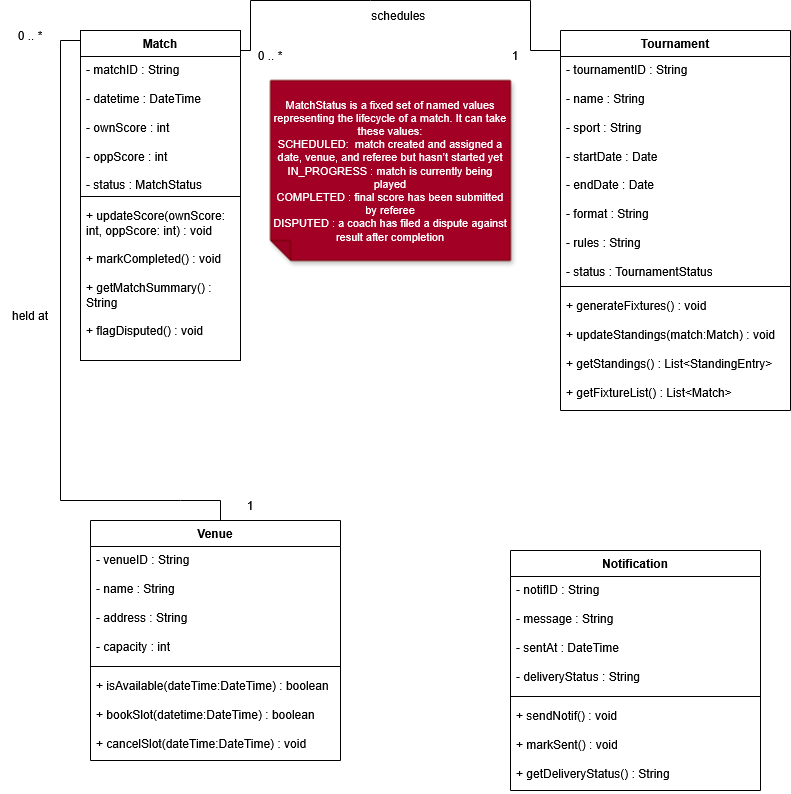

The diagram above was exported from draw.io. Its source (the exported page's mxGraphModel, read from the mxfile embedded in the PNG):
<mxGraphModel dx="2119" dy="818" grid="1" gridSize="10" guides="1" tooltips="1" connect="1" arrows="1" fold="1" page="1" pageScale="1" pageWidth="850" pageHeight="1100" math="0" shadow="0">
  <root>
    <mxCell id="0" />
    <mxCell id="1" parent="0" />
    <mxCell id="XxMZZjN327Rz33SaiZDN-8" parent="1" style="swimlane;fontStyle=1;align=center;verticalAlign=top;childLayout=stackLayout;horizontal=1;startSize=26;horizontalStack=0;resizeParent=1;resizeParentMax=0;resizeLast=0;collapsible=1;marginBottom=0;whiteSpace=wrap;html=1;" value="Match" vertex="1">
      <mxGeometry height="330" width="160" x="40" y="40" as="geometry" />
    </mxCell>
    <mxCell id="XxMZZjN327Rz33SaiZDN-9" parent="XxMZZjN327Rz33SaiZDN-8" style="text;strokeColor=none;fillColor=none;align=left;verticalAlign=top;spacingLeft=4;spacingRight=4;overflow=hidden;rotatable=0;points=[[0,0.5],[1,0.5]];portConstraint=eastwest;whiteSpace=wrap;html=1;" value="- matchID : String&lt;div&gt;&lt;br&gt;&lt;/div&gt;&lt;div&gt;- datetime : DateTime&lt;/div&gt;&lt;div&gt;&lt;br&gt;&lt;/div&gt;&lt;div&gt;- ownScore : int&lt;/div&gt;&lt;div&gt;&lt;br&gt;&lt;/div&gt;&lt;div&gt;- oppScore : int&lt;/div&gt;&lt;div&gt;&lt;br&gt;&lt;/div&gt;&lt;div&gt;- status : MatchStatus&amp;nbsp;&lt;/div&gt;" vertex="1">
      <mxGeometry height="134" width="160" y="26" as="geometry" />
    </mxCell>
    <mxCell id="XxMZZjN327Rz33SaiZDN-10" parent="XxMZZjN327Rz33SaiZDN-8" style="line;strokeWidth=1;fillColor=none;align=left;verticalAlign=middle;spacingTop=-1;spacingLeft=3;spacingRight=3;rotatable=0;labelPosition=right;points=[];portConstraint=eastwest;strokeColor=inherit;" value="" vertex="1">
      <mxGeometry height="12" width="160" y="160" as="geometry" />
    </mxCell>
    <mxCell id="XxMZZjN327Rz33SaiZDN-11" parent="XxMZZjN327Rz33SaiZDN-8" style="text;strokeColor=none;fillColor=none;align=left;verticalAlign=top;spacingLeft=4;spacingRight=4;overflow=hidden;rotatable=0;points=[[0,0.5],[1,0.5]];portConstraint=eastwest;whiteSpace=wrap;html=1;" value="+ updateScore(ownScore: int, oppScore: int) : void&lt;div&gt;&lt;br&gt;&lt;/div&gt;&lt;div&gt;+&amp;nbsp;&lt;span style=&quot;white-space: normal;&quot;&gt;&lt;span style=&quot;background-color: transparent;&quot;&gt;markCompleted() : void&lt;/span&gt;&lt;/span&gt;&lt;/div&gt;&lt;div&gt;&lt;span style=&quot;white-space: normal;&quot;&gt;&lt;span style=&quot;background-color: transparent;&quot;&gt;&lt;br&gt;&lt;/span&gt;&lt;/span&gt;&lt;/div&gt;&lt;div&gt;&lt;span style=&quot;white-space: normal;&quot;&gt;&lt;span style=&quot;background-color: transparent;&quot;&gt;+&amp;nbsp;&lt;/span&gt;&lt;/span&gt;&lt;span style=&quot;background-color: transparent;&quot;&gt;getMatchSummary() : String&lt;/span&gt;&lt;/div&gt;&lt;div&gt;&lt;span style=&quot;background-color: transparent;&quot;&gt;&lt;br&gt;&lt;/span&gt;&lt;/div&gt;&lt;div&gt;&lt;span style=&quot;background-color: transparent;&quot;&gt;+&amp;nbsp;&lt;/span&gt;&lt;span style=&quot;background-color: transparent;&quot;&gt;flagDisputed() :&amp;nbsp;&lt;/span&gt;&lt;span style=&quot;background-color: transparent;&quot;&gt;void&lt;/span&gt;&lt;/div&gt;" vertex="1">
      <mxGeometry height="158" width="160" y="172" as="geometry" />
    </mxCell>
    <mxCell id="XxMZZjN327Rz33SaiZDN-13" parent="1" style="shape=note;whiteSpace=wrap;html=1;backgroundOutline=1;autosizeText=1;darkOpacity=0.05;fillColor=#a20025;strokeColor=#6F0000;fillStyle=solid;fontSize=11;direction=west;gradientDirection=north;shadow=1;size=20;pointerEvents=1;fontColor=#ffffff;" value="MatchStatus is a fixed set of named values representing the lifecycle of a match. It can take these values:&lt;br&gt;&lt;div&gt;SCHEDULED:&amp;nbsp; match created and assigned a date, venue, and referee but hasn’t started yet&lt;/div&gt;&lt;div&gt;IN_PROGRESS : match is currently being played&lt;/div&gt;&lt;div&gt;COMPLETED : final score has been submitted by referee&lt;/div&gt;&lt;div&gt;DISPUTED : a coach has filed a dispute against result after completion&lt;/div&gt;" vertex="1">
      <mxGeometry height="180" width="240" x="230" y="90" as="geometry" />
    </mxCell>
    <mxCell id="XxMZZjN327Rz33SaiZDN-14" parent="1" style="swimlane;fontStyle=1;align=center;verticalAlign=top;childLayout=stackLayout;horizontal=1;startSize=26;horizontalStack=0;resizeParent=1;resizeParentMax=0;resizeLast=0;collapsible=1;marginBottom=0;whiteSpace=wrap;html=1;" value="Tournament" vertex="1">
      <mxGeometry height="380" width="230" x="520" y="40" as="geometry" />
    </mxCell>
    <mxCell id="XxMZZjN327Rz33SaiZDN-15" parent="XxMZZjN327Rz33SaiZDN-14" style="text;strokeColor=none;fillColor=none;align=left;verticalAlign=top;spacingLeft=4;spacingRight=4;overflow=hidden;rotatable=0;points=[[0,0.5],[1,0.5]];portConstraint=eastwest;whiteSpace=wrap;html=1;" value="- tournamentID : String&lt;div&gt;&lt;br&gt;&lt;/div&gt;&lt;div&gt;- name : String&lt;/div&gt;&lt;div&gt;&lt;br&gt;&lt;/div&gt;&lt;div&gt;- sport : String&lt;/div&gt;&lt;div&gt;&lt;br&gt;&lt;/div&gt;&lt;div&gt;- startDate : Date&lt;/div&gt;&lt;div&gt;&lt;br&gt;&lt;/div&gt;&lt;div&gt;- endDate : Date&lt;/div&gt;&lt;div&gt;&lt;br&gt;&lt;/div&gt;&lt;div&gt;- format : String&lt;/div&gt;&lt;div&gt;&lt;br&gt;&lt;/div&gt;&lt;div&gt;- rules : String&lt;/div&gt;&lt;div&gt;&lt;br&gt;&lt;/div&gt;&lt;div&gt;- status : TournamentStatus&amp;nbsp;&lt;/div&gt;" vertex="1">
      <mxGeometry height="224" width="230" y="26" as="geometry" />
    </mxCell>
    <mxCell id="XxMZZjN327Rz33SaiZDN-16" parent="XxMZZjN327Rz33SaiZDN-14" style="line;strokeWidth=1;fillColor=none;align=left;verticalAlign=middle;spacingTop=-1;spacingLeft=3;spacingRight=3;rotatable=0;labelPosition=right;points=[];portConstraint=eastwest;strokeColor=inherit;" value="" vertex="1">
      <mxGeometry height="12" width="230" y="250" as="geometry" />
    </mxCell>
    <mxCell id="XxMZZjN327Rz33SaiZDN-17" parent="XxMZZjN327Rz33SaiZDN-14" style="text;strokeColor=none;fillColor=none;align=left;verticalAlign=top;spacingLeft=4;spacingRight=4;overflow=hidden;rotatable=0;points=[[0,0.5],[1,0.5]];portConstraint=eastwest;whiteSpace=wrap;html=1;" value="+ generateFixtures() : void&lt;div&gt;&lt;br&gt;&lt;/div&gt;&lt;div&gt;+ updateStandings(match:Match) : void&lt;/div&gt;&lt;div&gt;&lt;br&gt;&lt;/div&gt;&lt;div&gt;+ getStandings() : List&amp;lt;StandingEntry&amp;gt;&lt;/div&gt;&lt;div&gt;&lt;br&gt;&lt;/div&gt;&lt;div&gt;+ getFixtureList() : List&amp;lt;Match&amp;gt;&lt;/div&gt;" vertex="1">
      <mxGeometry height="118" width="230" y="262" as="geometry" />
    </mxCell>
    <mxCell id="XxMZZjN327Rz33SaiZDN-18" parent="1" style="swimlane;fontStyle=1;align=center;verticalAlign=top;childLayout=stackLayout;horizontal=1;startSize=26;horizontalStack=0;resizeParent=1;resizeParentMax=0;resizeLast=0;collapsible=1;marginBottom=0;whiteSpace=wrap;html=1;" value="Venue" vertex="1">
      <mxGeometry height="240" width="250" x="50" y="530" as="geometry" />
    </mxCell>
    <mxCell id="XxMZZjN327Rz33SaiZDN-19" parent="XxMZZjN327Rz33SaiZDN-18" style="text;strokeColor=none;fillColor=none;align=left;verticalAlign=top;spacingLeft=4;spacingRight=4;overflow=hidden;rotatable=0;points=[[0,0.5],[1,0.5]];portConstraint=eastwest;whiteSpace=wrap;html=1;" value="- venueID : String&lt;div&gt;&lt;br&gt;&lt;/div&gt;&lt;div&gt;- name : String&lt;/div&gt;&lt;div&gt;&lt;br&gt;&lt;/div&gt;&lt;div&gt;- address : String&lt;/div&gt;&lt;div&gt;&lt;br&gt;&lt;/div&gt;&lt;div&gt;- capacity : int&lt;/div&gt;" vertex="1">
      <mxGeometry height="114" width="250" y="26" as="geometry" />
    </mxCell>
    <mxCell id="XxMZZjN327Rz33SaiZDN-20" parent="XxMZZjN327Rz33SaiZDN-18" style="line;strokeWidth=1;fillColor=none;align=left;verticalAlign=middle;spacingTop=-1;spacingLeft=3;spacingRight=3;rotatable=0;labelPosition=right;points=[];portConstraint=eastwest;strokeColor=inherit;" value="" vertex="1">
      <mxGeometry height="12" width="250" y="140" as="geometry" />
    </mxCell>
    <mxCell id="XxMZZjN327Rz33SaiZDN-21" parent="XxMZZjN327Rz33SaiZDN-18" style="text;strokeColor=none;fillColor=none;align=left;verticalAlign=top;spacingLeft=4;spacingRight=4;overflow=hidden;rotatable=0;points=[[0,0.5],[1,0.5]];portConstraint=eastwest;whiteSpace=wrap;html=1;" value="+ isAvailable(dateTime:DateTime) : boolean&lt;div&gt;&lt;br&gt;&lt;/div&gt;&lt;div&gt;+ bookSlot(datetime:DateTime) : boolean&lt;/div&gt;&lt;div&gt;&lt;br&gt;&lt;/div&gt;&lt;div&gt;+ cancelSlot(dateTime:DateTime) : void&lt;/div&gt;" vertex="1">
      <mxGeometry height="88" width="250" y="152" as="geometry" />
    </mxCell>
    <mxCell id="XxMZZjN327Rz33SaiZDN-22" parent="1" style="swimlane;fontStyle=1;align=center;verticalAlign=top;childLayout=stackLayout;horizontal=1;startSize=26;horizontalStack=0;resizeParent=1;resizeParentMax=0;resizeLast=0;collapsible=1;marginBottom=0;whiteSpace=wrap;html=1;" value="Notification" vertex="1">
      <mxGeometry height="240" width="250" x="470" y="560" as="geometry" />
    </mxCell>
    <mxCell id="XxMZZjN327Rz33SaiZDN-23" parent="XxMZZjN327Rz33SaiZDN-22" style="text;strokeColor=none;fillColor=none;align=left;verticalAlign=top;spacingLeft=4;spacingRight=4;overflow=hidden;rotatable=0;points=[[0,0.5],[1,0.5]];portConstraint=eastwest;whiteSpace=wrap;html=1;" value="- notifID : String&lt;div&gt;&lt;br&gt;&lt;/div&gt;&lt;div&gt;- message : String&lt;/div&gt;&lt;div&gt;&lt;br&gt;&lt;/div&gt;&lt;div&gt;- sentAt : DateTime&lt;/div&gt;&lt;div&gt;&lt;br&gt;&lt;/div&gt;&lt;div&gt;- deliveryStatus : String&lt;/div&gt;" vertex="1">
      <mxGeometry height="114" width="250" y="26" as="geometry" />
    </mxCell>
    <mxCell id="XxMZZjN327Rz33SaiZDN-24" parent="XxMZZjN327Rz33SaiZDN-22" style="line;strokeWidth=1;fillColor=none;align=left;verticalAlign=middle;spacingTop=-1;spacingLeft=3;spacingRight=3;rotatable=0;labelPosition=right;points=[];portConstraint=eastwest;strokeColor=inherit;" value="" vertex="1">
      <mxGeometry height="12" width="250" y="140" as="geometry" />
    </mxCell>
    <mxCell id="XxMZZjN327Rz33SaiZDN-25" parent="XxMZZjN327Rz33SaiZDN-22" style="text;strokeColor=none;fillColor=none;align=left;verticalAlign=top;spacingLeft=4;spacingRight=4;overflow=hidden;rotatable=0;points=[[0,0.5],[1,0.5]];portConstraint=eastwest;whiteSpace=wrap;html=1;" value="+ sendNotif() : void&lt;div&gt;&lt;br&gt;&lt;/div&gt;&lt;div&gt;+ markSent() : void&lt;/div&gt;&lt;div&gt;&lt;br&gt;&lt;/div&gt;&lt;div&gt;+ getDeliveryStatus() : String&lt;/div&gt;" vertex="1">
      <mxGeometry height="88" width="250" y="152" as="geometry" />
    </mxCell>
    <mxCell id="XxMZZjN327Rz33SaiZDN-30" edge="1" parent="1" style="endArrow=none;html=1;rounded=0;entryX=0;entryY=0.038;entryDx=0;entryDy=0;entryPerimeter=0;" value="">
      <mxGeometry height="50" relative="1" width="50" as="geometry">
        <mxPoint x="490" y="60" as="sourcePoint" />
        <mxPoint x="520" y="60" as="targetPoint" />
      </mxGeometry>
    </mxCell>
    <mxCell id="XxMZZjN327Rz33SaiZDN-31" edge="1" parent="1" style="endArrow=none;html=1;rounded=0;" value="">
      <mxGeometry height="50" relative="1" width="50" x="0.1357" as="geometry">
        <Array as="points">
          <mxPoint x="330" y="10" />
        </Array>
        <mxPoint x="210" y="10" as="sourcePoint" />
        <mxPoint x="490" y="10" as="targetPoint" />
      </mxGeometry>
    </mxCell>
    <mxCell id="XxMZZjN327Rz33SaiZDN-32" edge="1" parent="1" style="endArrow=none;html=1;rounded=0;" value="">
      <mxGeometry height="50" relative="1" width="50" as="geometry">
        <mxPoint x="490" y="10" as="sourcePoint" />
        <mxPoint x="490" y="60" as="targetPoint" />
      </mxGeometry>
    </mxCell>
    <mxCell id="XxMZZjN327Rz33SaiZDN-33" edge="1" parent="1" style="endArrow=none;html=1;rounded=0;" value="">
      <mxGeometry height="50" relative="1" width="50" as="geometry">
        <mxPoint x="210" y="10" as="sourcePoint" />
        <mxPoint x="210" y="60" as="targetPoint" />
      </mxGeometry>
    </mxCell>
    <mxCell id="XxMZZjN327Rz33SaiZDN-34" edge="1" parent="1" style="endArrow=none;html=1;rounded=0;" value="">
      <mxGeometry height="50" relative="1" width="50" as="geometry">
        <mxPoint x="200" y="60" as="sourcePoint" />
        <mxPoint x="210" y="60" as="targetPoint" />
      </mxGeometry>
    </mxCell>
    <mxCell id="XxMZZjN327Rz33SaiZDN-37" parent="1" style="text;html=1;whiteSpace=wrap;strokeColor=none;fillColor=none;align=center;verticalAlign=middle;rounded=0;" value="schedules&amp;nbsp;" vertex="1">
      <mxGeometry height="30" width="60" x="330" y="10" as="geometry" />
    </mxCell>
    <mxCell id="XxMZZjN327Rz33SaiZDN-38" parent="1" style="text;html=1;whiteSpace=wrap;strokeColor=none;fillColor=none;align=center;verticalAlign=middle;rounded=0;" value="1" vertex="1">
      <mxGeometry height="30" width="30" x="460" y="50" as="geometry" />
    </mxCell>
    <mxCell id="XxMZZjN327Rz33SaiZDN-39" parent="1" style="text;html=1;whiteSpace=wrap;strokeColor=none;fillColor=none;align=center;verticalAlign=middle;rounded=0;" value="0 .. *" vertex="1">
      <mxGeometry height="30" width="40" x="210" y="50" as="geometry" />
    </mxCell>
    <mxCell id="XxMZZjN327Rz33SaiZDN-40" edge="1" parent="1" style="endArrow=none;html=1;rounded=0;" value="">
      <mxGeometry height="50" relative="1" width="50" as="geometry">
        <mxPoint x="200" y="60" as="sourcePoint" />
        <mxPoint x="210" y="60" as="targetPoint" />
      </mxGeometry>
    </mxCell>
    <mxCell id="XxMZZjN327Rz33SaiZDN-41" edge="1" parent="1" style="endArrow=none;html=1;rounded=0;" value="">
      <mxGeometry height="50" relative="1" width="50" as="geometry">
        <mxPoint x="20" y="50" as="sourcePoint" />
        <mxPoint x="40" y="50" as="targetPoint" />
      </mxGeometry>
    </mxCell>
    <mxCell id="XxMZZjN327Rz33SaiZDN-43" edge="1" parent="1" style="endArrow=none;html=1;rounded=0;" value="">
      <mxGeometry height="50" relative="1" width="50" as="geometry">
        <mxPoint x="20" y="510" as="sourcePoint" />
        <mxPoint x="20" y="50" as="targetPoint" />
      </mxGeometry>
    </mxCell>
    <mxCell id="XxMZZjN327Rz33SaiZDN-44" edge="1" parent="1" style="endArrow=none;html=1;rounded=0;" value="">
      <mxGeometry height="50" relative="1" width="50" x="0.9875" as="geometry">
        <Array as="points">
          <mxPoint x="140" y="510" />
        </Array>
        <mxPoint x="20" y="510" as="sourcePoint" />
        <mxPoint x="180" y="510" as="targetPoint" />
      </mxGeometry>
    </mxCell>
    <mxCell id="XxMZZjN327Rz33SaiZDN-45" edge="1" parent="1" style="endArrow=none;html=1;rounded=0;entryX=0;entryY=0.038;entryDx=0;entryDy=0;entryPerimeter=0;" value="">
      <mxGeometry height="50" relative="1" width="50" as="geometry">
        <mxPoint x="180" y="510" as="sourcePoint" />
        <mxPoint x="180" y="530" as="targetPoint" />
      </mxGeometry>
    </mxCell>
    <mxCell id="XxMZZjN327Rz33SaiZDN-46" parent="1" style="text;html=1;whiteSpace=wrap;strokeColor=none;fillColor=none;align=center;verticalAlign=middle;rounded=0;" value="held at" vertex="1">
      <mxGeometry height="30" width="60" x="-40" y="310" as="geometry" />
    </mxCell>
    <mxCell id="XxMZZjN327Rz33SaiZDN-47" parent="1" style="text;html=1;whiteSpace=wrap;strokeColor=none;fillColor=none;align=center;verticalAlign=middle;rounded=0;" value="0 .. *" vertex="1">
      <mxGeometry height="30" width="60" x="-40" y="30" as="geometry" />
    </mxCell>
    <mxCell id="XxMZZjN327Rz33SaiZDN-48" parent="1" style="text;html=1;whiteSpace=wrap;strokeColor=none;fillColor=none;align=center;verticalAlign=middle;rounded=0;" value="1" vertex="1">
      <mxGeometry height="30" width="60" x="180" y="500" as="geometry" />
    </mxCell>
  </root>
</mxGraphModel>